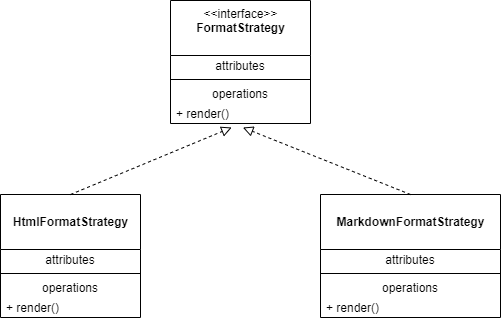

The diagram above was exported from draw.io. Its source (the exported page's mxGraphModel, read from the mxfile embedded in the PNG):
<mxGraphModel dx="706" dy="575" grid="1" gridSize="10" guides="1" tooltips="1" connect="1" arrows="1" fold="1" page="1" pageScale="1" pageWidth="1100" pageHeight="850" math="0" shadow="0">
  <root>
    <mxCell id="0" />
    <mxCell id="1" parent="0" />
    <mxCell id="2" value="&amp;lt;&amp;lt;interface&amp;gt;&amp;gt;&lt;br&gt;&lt;b&gt;FormatStrategy&lt;/b&gt;" style="swimlane;fontStyle=0;align=center;verticalAlign=top;childLayout=stackLayout;horizontal=1;startSize=55;horizontalStack=0;resizeParent=1;resizeParentMax=0;resizeLast=0;collapsible=0;marginBottom=0;html=1;" vertex="1" parent="1">
      <mxGeometry x="300" y="170" width="140" height="123" as="geometry" />
    </mxCell>
    <mxCell id="3" value="attributes" style="text;html=1;strokeColor=none;fillColor=none;align=center;verticalAlign=middle;spacingLeft=4;spacingRight=4;overflow=hidden;rotatable=0;points=[[0,0.5],[1,0.5]];portConstraint=eastwest;" vertex="1" parent="2">
      <mxGeometry y="55" width="140" height="20" as="geometry" />
    </mxCell>
    <mxCell id="7" value="" style="line;strokeWidth=1;fillColor=none;align=left;verticalAlign=middle;spacingTop=-1;spacingLeft=3;spacingRight=3;rotatable=0;labelPosition=right;points=[];portConstraint=eastwest;" vertex="1" parent="2">
      <mxGeometry y="75" width="140" height="8" as="geometry" />
    </mxCell>
    <mxCell id="8" value="operations" style="text;html=1;strokeColor=none;fillColor=none;align=center;verticalAlign=middle;spacingLeft=4;spacingRight=4;overflow=hidden;rotatable=0;points=[[0,0.5],[1,0.5]];portConstraint=eastwest;" vertex="1" parent="2">
      <mxGeometry y="83" width="140" height="20" as="geometry" />
    </mxCell>
    <mxCell id="9" value="+ render()" style="text;html=1;strokeColor=none;fillColor=none;align=left;verticalAlign=middle;spacingLeft=4;spacingRight=4;overflow=hidden;rotatable=0;points=[[0,0.5],[1,0.5]];portConstraint=eastwest;" vertex="1" parent="2">
      <mxGeometry y="103" width="140" height="20" as="geometry" />
    </mxCell>
    <mxCell id="10" value="&lt;br&gt;&lt;b&gt;HtmlFormatStrategy&lt;/b&gt;" style="swimlane;fontStyle=0;align=center;verticalAlign=top;childLayout=stackLayout;horizontal=1;startSize=55;horizontalStack=0;resizeParent=1;resizeParentMax=0;resizeLast=0;collapsible=0;marginBottom=0;html=1;" vertex="1" parent="1">
      <mxGeometry x="130" y="364" width="140" height="123" as="geometry" />
    </mxCell>
    <mxCell id="11" value="attributes" style="text;html=1;strokeColor=none;fillColor=none;align=center;verticalAlign=middle;spacingLeft=4;spacingRight=4;overflow=hidden;rotatable=0;points=[[0,0.5],[1,0.5]];portConstraint=eastwest;" vertex="1" parent="10">
      <mxGeometry y="55" width="140" height="20" as="geometry" />
    </mxCell>
    <mxCell id="12" value="" style="line;strokeWidth=1;fillColor=none;align=left;verticalAlign=middle;spacingTop=-1;spacingLeft=3;spacingRight=3;rotatable=0;labelPosition=right;points=[];portConstraint=eastwest;" vertex="1" parent="10">
      <mxGeometry y="75" width="140" height="8" as="geometry" />
    </mxCell>
    <mxCell id="13" value="operations" style="text;html=1;strokeColor=none;fillColor=none;align=center;verticalAlign=middle;spacingLeft=4;spacingRight=4;overflow=hidden;rotatable=0;points=[[0,0.5],[1,0.5]];portConstraint=eastwest;" vertex="1" parent="10">
      <mxGeometry y="83" width="140" height="20" as="geometry" />
    </mxCell>
    <mxCell id="14" value="+ render()" style="text;html=1;strokeColor=none;fillColor=none;align=left;verticalAlign=middle;spacingLeft=4;spacingRight=4;overflow=hidden;rotatable=0;points=[[0,0.5],[1,0.5]];portConstraint=eastwest;" vertex="1" parent="10">
      <mxGeometry y="103" width="140" height="20" as="geometry" />
    </mxCell>
    <mxCell id="15" value="&lt;br&gt;&lt;b&gt;MarkdownFormatStrategy&lt;/b&gt;" style="swimlane;fontStyle=0;align=center;verticalAlign=top;childLayout=stackLayout;horizontal=1;startSize=55;horizontalStack=0;resizeParent=1;resizeParentMax=0;resizeLast=0;collapsible=0;marginBottom=0;html=1;" vertex="1" parent="1">
      <mxGeometry x="450" y="364" width="180" height="123" as="geometry" />
    </mxCell>
    <mxCell id="16" value="attributes" style="text;html=1;strokeColor=none;fillColor=none;align=center;verticalAlign=middle;spacingLeft=4;spacingRight=4;overflow=hidden;rotatable=0;points=[[0,0.5],[1,0.5]];portConstraint=eastwest;" vertex="1" parent="15">
      <mxGeometry y="55" width="180" height="20" as="geometry" />
    </mxCell>
    <mxCell id="17" value="" style="line;strokeWidth=1;fillColor=none;align=left;verticalAlign=middle;spacingTop=-1;spacingLeft=3;spacingRight=3;rotatable=0;labelPosition=right;points=[];portConstraint=eastwest;" vertex="1" parent="15">
      <mxGeometry y="75" width="180" height="8" as="geometry" />
    </mxCell>
    <mxCell id="18" value="operations" style="text;html=1;strokeColor=none;fillColor=none;align=center;verticalAlign=middle;spacingLeft=4;spacingRight=4;overflow=hidden;rotatable=0;points=[[0,0.5],[1,0.5]];portConstraint=eastwest;" vertex="1" parent="15">
      <mxGeometry y="83" width="180" height="20" as="geometry" />
    </mxCell>
    <mxCell id="19" value="+ render()" style="text;html=1;strokeColor=none;fillColor=none;align=left;verticalAlign=middle;spacingLeft=4;spacingRight=4;overflow=hidden;rotatable=0;points=[[0,0.5],[1,0.5]];portConstraint=eastwest;" vertex="1" parent="15">
      <mxGeometry y="103" width="180" height="20" as="geometry" />
    </mxCell>
    <mxCell id="20" value="" style="endArrow=block;startArrow=none;endFill=0;startFill=0;endSize=8;html=1;verticalAlign=bottom;dashed=1;labelBackgroundColor=none;entryX=0.437;entryY=1.2;entryDx=0;entryDy=0;entryPerimeter=0;" edge="1" parent="1" target="9">
      <mxGeometry width="160" relative="1" as="geometry">
        <mxPoint x="200" y="364" as="sourcePoint" />
        <mxPoint x="440" y="300" as="targetPoint" />
      </mxGeometry>
    </mxCell>
    <mxCell id="22" value="" style="endArrow=block;startArrow=none;endFill=0;startFill=0;endSize=8;html=1;verticalAlign=bottom;dashed=1;labelBackgroundColor=none;entryX=0.517;entryY=1.2;entryDx=0;entryDy=0;entryPerimeter=0;exitX=0.5;exitY=0;exitDx=0;exitDy=0;" edge="1" parent="1" source="15" target="9">
      <mxGeometry width="160" relative="1" as="geometry">
        <mxPoint x="210" y="374" as="sourcePoint" />
        <mxPoint x="371.18000000000006" y="307" as="targetPoint" />
      </mxGeometry>
    </mxCell>
  </root>
</mxGraphModel>